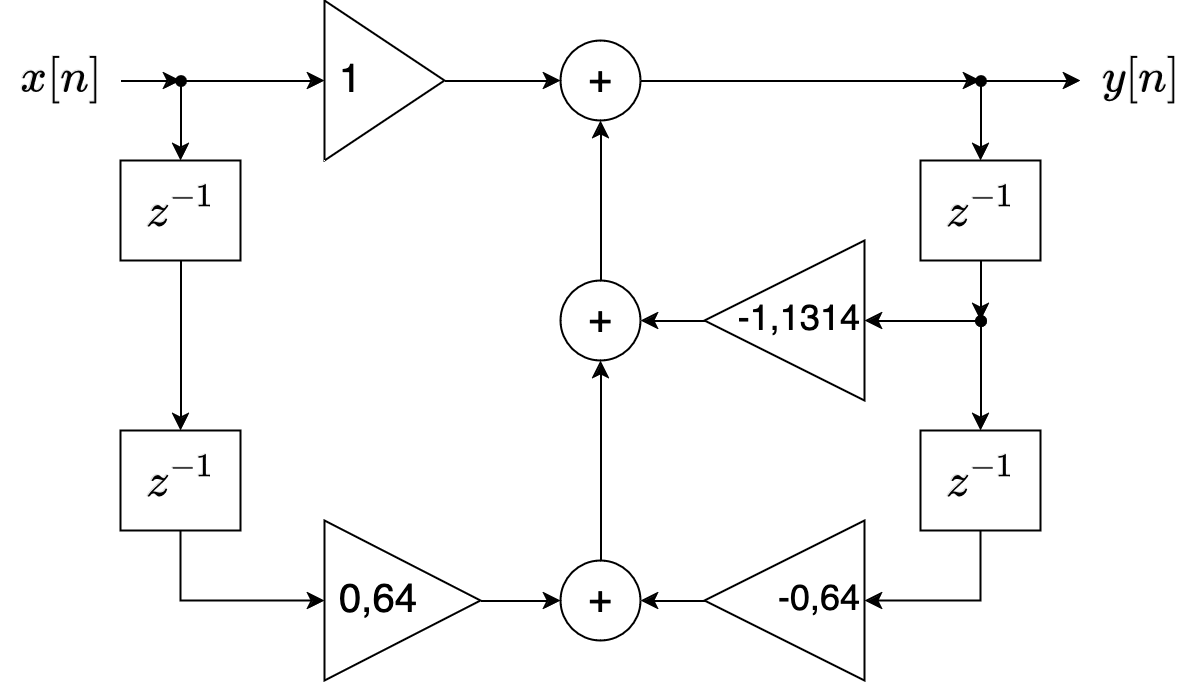

The diagram above was exported from draw.io. Its source (the exported page's mxGraphModel, read from the mxfile embedded in the PNG):
<mxGraphModel dx="793" dy="685" grid="1" gridSize="20" guides="1" tooltips="1" connect="1" arrows="1" fold="1" page="1" pageScale="1" pageWidth="827" pageHeight="1169" math="1" shadow="0">
  <root>
    <mxCell id="0" />
    <mxCell id="1" parent="0" />
    <mxCell id="2" value="" style="group" vertex="1" connectable="0" parent="1">
      <mxGeometry x="40" y="120" width="600" height="340" as="geometry" />
    </mxCell>
    <mxCell id="3" value="$$x[n]$$" style="text;html=1;align=center;verticalAlign=middle;whiteSpace=wrap;rounded=0;fontSize=20;" vertex="1" parent="2">
      <mxGeometry y="25" width="60" height="30" as="geometry" />
    </mxCell>
    <mxCell id="4" value="&amp;nbsp;1" style="triangle;whiteSpace=wrap;html=1;fontSize=20;align=left;" vertex="1" parent="2">
      <mxGeometry x="162" width="60" height="80" as="geometry" />
    </mxCell>
    <mxCell id="5" value="" style="endArrow=classic;html=1;rounded=0;entryX=0;entryY=0.5;entryDx=0;entryDy=0;" edge="1" parent="2" source="38" target="4">
      <mxGeometry width="50" height="50" relative="1" as="geometry">
        <mxPoint x="56" y="40" as="sourcePoint" />
        <mxPoint x="306" y="170" as="targetPoint" />
      </mxGeometry>
    </mxCell>
    <mxCell id="6" value="" style="endArrow=classic;html=1;rounded=0;entryX=0.5;entryY=0;entryDx=0;entryDy=0;exitX=0.55;exitY=0.75;exitDx=0;exitDy=0;exitPerimeter=0;" edge="1" parent="2" source="38" target="7">
      <mxGeometry width="50" height="50" relative="1" as="geometry">
        <mxPoint x="90" y="40" as="sourcePoint" />
        <mxPoint x="96" y="100" as="targetPoint" />
      </mxGeometry>
    </mxCell>
    <mxCell id="7" value="$$z^{-1}$$" style="rounded=0;whiteSpace=wrap;html=1;fontSize=20;" vertex="1" parent="2">
      <mxGeometry x="60" y="80" width="60" height="50" as="geometry" />
    </mxCell>
    <mxCell id="8" value="&amp;nbsp;0,64" style="triangle;whiteSpace=wrap;html=1;fontSize=20;align=left;" vertex="1" parent="2">
      <mxGeometry x="162" y="260" width="78" height="80" as="geometry" />
    </mxCell>
    <mxCell id="9" value="" style="endArrow=classic;html=1;rounded=0;exitX=1;exitY=0.5;exitDx=0;exitDy=0;entryX=0;entryY=0.5;entryDx=0;entryDy=0;" edge="1" parent="2" source="4" target="10">
      <mxGeometry width="50" height="50" relative="1" as="geometry">
        <mxPoint x="282" y="220" as="sourcePoint" />
        <mxPoint x="262" y="40" as="targetPoint" />
      </mxGeometry>
    </mxCell>
    <mxCell id="10" value="+" style="ellipse;whiteSpace=wrap;html=1;aspect=fixed;fontSize=20;" vertex="1" parent="2">
      <mxGeometry x="280" y="20" width="40" height="40" as="geometry" />
    </mxCell>
    <mxCell id="11" value="+" style="ellipse;whiteSpace=wrap;html=1;aspect=fixed;fontSize=20;" vertex="1" parent="2">
      <mxGeometry x="280" y="140" width="40" height="40" as="geometry" />
    </mxCell>
    <mxCell id="12" value="" style="endArrow=classic;html=1;rounded=0;exitX=1;exitY=0.5;exitDx=0;exitDy=0;" edge="1" parent="2" source="10" target="35">
      <mxGeometry width="50" height="50" relative="1" as="geometry">
        <mxPoint x="432" y="40" as="sourcePoint" />
        <mxPoint x="500" y="40" as="targetPoint" />
      </mxGeometry>
    </mxCell>
    <mxCell id="13" value="" style="endArrow=classic;html=1;rounded=0;exitX=0.5;exitY=0;exitDx=0;exitDy=0;entryX=0.5;entryY=1;entryDx=0;entryDy=0;" edge="1" parent="2" source="11" target="10">
      <mxGeometry width="50" height="50" relative="1" as="geometry">
        <mxPoint x="300" y="220" as="sourcePoint" />
        <mxPoint x="350" y="170" as="targetPoint" />
      </mxGeometry>
    </mxCell>
    <mxCell id="14" value="$$y[n]$$" style="text;html=1;align=center;verticalAlign=middle;whiteSpace=wrap;rounded=0;fontSize=20;" vertex="1" parent="2">
      <mxGeometry x="540" y="25" width="60" height="30" as="geometry" />
    </mxCell>
    <mxCell id="15" value="+" style="ellipse;whiteSpace=wrap;html=1;aspect=fixed;fontSize=20;" vertex="1" parent="2">
      <mxGeometry x="280" y="280" width="40" height="40" as="geometry" />
    </mxCell>
    <mxCell id="16" value="$$z^{-1}$$" style="rounded=0;whiteSpace=wrap;html=1;fontSize=20;" vertex="1" parent="2">
      <mxGeometry x="60" y="215" width="60" height="50" as="geometry" />
    </mxCell>
    <mxCell id="17" value="$$z^{-1}$$" style="rounded=0;whiteSpace=wrap;html=1;fontSize=20;" vertex="1" parent="2">
      <mxGeometry x="460" y="80" width="60" height="50" as="geometry" />
    </mxCell>
    <mxCell id="18" value="$$z^{-1}$$" style="rounded=0;whiteSpace=wrap;html=1;fontSize=20;" vertex="1" parent="2">
      <mxGeometry x="460" y="215" width="60" height="50" as="geometry" />
    </mxCell>
    <mxCell id="19" value="-1,1314" style="triangle;whiteSpace=wrap;html=1;fontSize=18;align=right;flipH=1;" vertex="1" parent="2">
      <mxGeometry x="352" y="120" width="80" height="80" as="geometry" />
    </mxCell>
    <mxCell id="20" value="-0,64" style="triangle;whiteSpace=wrap;html=1;fontSize=18;align=right;flipH=1;" vertex="1" parent="2">
      <mxGeometry x="352" y="260" width="80" height="80" as="geometry" />
    </mxCell>
    <mxCell id="21" value="" style="endArrow=classic;html=1;rounded=0;exitX=0.5;exitY=1;exitDx=0;exitDy=0;entryX=0.5;entryY=0;entryDx=0;entryDy=0;" edge="1" parent="2" source="7" target="16">
      <mxGeometry width="50" height="50" relative="1" as="geometry">
        <mxPoint x="340" y="250" as="sourcePoint" />
        <mxPoint x="90" y="160" as="targetPoint" />
      </mxGeometry>
    </mxCell>
    <mxCell id="22" value="" style="endArrow=classic;html=1;rounded=0;entryX=0.5;entryY=0;entryDx=0;entryDy=0;exitX=0.55;exitY=0.8;exitDx=0;exitDy=0;exitPerimeter=0;" edge="1" parent="2" source="35" target="17">
      <mxGeometry width="50" height="50" relative="1" as="geometry">
        <mxPoint x="490" y="40" as="sourcePoint" />
        <mxPoint x="390" y="200" as="targetPoint" />
      </mxGeometry>
    </mxCell>
    <mxCell id="23" value="" style="endArrow=classic;html=1;rounded=0;exitX=0.5;exitY=1;exitDx=0;exitDy=0;" edge="1" parent="2" source="17" target="27">
      <mxGeometry width="50" height="50" relative="1" as="geometry">
        <mxPoint x="340" y="250" as="sourcePoint" />
        <mxPoint x="602" y="140" as="targetPoint" />
      </mxGeometry>
    </mxCell>
    <mxCell id="24" value="" style="endArrow=classic;html=1;rounded=0;entryX=1;entryY=0.5;entryDx=0;entryDy=0;exitX=0.3;exitY=0.75;exitDx=0;exitDy=0;exitPerimeter=0;" edge="1" parent="2" source="28" target="19">
      <mxGeometry width="50" height="50" relative="1" as="geometry">
        <mxPoint x="518" y="160" as="sourcePoint" />
        <mxPoint x="458" y="160" as="targetPoint" />
      </mxGeometry>
    </mxCell>
    <mxCell id="25" value="" style="endArrow=classic;html=1;rounded=0;exitX=0.5;exitY=1;exitDx=0;exitDy=0;entryX=1;entryY=0.5;entryDx=0;entryDy=0;" edge="1" parent="2" source="18" target="20">
      <mxGeometry width="50" height="50" relative="1" as="geometry">
        <mxPoint x="358" y="250" as="sourcePoint" />
        <mxPoint x="358" y="360" as="targetPoint" />
        <Array as="points">
          <mxPoint x="490" y="300" />
        </Array>
      </mxGeometry>
    </mxCell>
    <mxCell id="26" value="" style="endArrow=classic;html=1;rounded=0;exitX=0;exitY=0.5;exitDx=0;exitDy=0;entryX=1;entryY=0.5;entryDx=0;entryDy=0;" edge="1" parent="2" source="20" target="15">
      <mxGeometry width="50" height="50" relative="1" as="geometry">
        <mxPoint x="340" y="250" as="sourcePoint" />
        <mxPoint x="390" y="200" as="targetPoint" />
      </mxGeometry>
    </mxCell>
    <mxCell id="27" value="" style="shape=waypoint;sketch=0;fillStyle=solid;size=6;pointerEvents=1;points=[];fillColor=none;resizable=0;rotatable=0;perimeter=centerPerimeter;snapToPoint=1;" vertex="1" parent="2">
      <mxGeometry x="480" y="150" width="20" height="20" as="geometry" />
    </mxCell>
    <mxCell id="28" value="" style="shape=waypoint;sketch=0;fillStyle=solid;size=6;pointerEvents=1;points=[];fillColor=none;resizable=0;rotatable=0;perimeter=centerPerimeter;snapToPoint=1;" vertex="1" parent="2">
      <mxGeometry x="480" y="150" width="20" height="20" as="geometry" />
    </mxCell>
    <mxCell id="29" value="" style="endArrow=classic;html=1;rounded=0;entryX=1;entryY=0.5;entryDx=0;entryDy=0;exitX=0;exitY=0.5;exitDx=0;exitDy=0;" edge="1" parent="2" source="19" target="11">
      <mxGeometry width="50" height="50" relative="1" as="geometry">
        <mxPoint x="160" y="200" as="sourcePoint" />
        <mxPoint x="390" y="200" as="targetPoint" />
      </mxGeometry>
    </mxCell>
    <mxCell id="30" value="" style="endArrow=classic;html=1;rounded=0;entryX=0.5;entryY=0;entryDx=0;entryDy=0;exitX=0.35;exitY=1;exitDx=0;exitDy=0;exitPerimeter=0;" edge="1" parent="2" source="28" target="18">
      <mxGeometry width="50" height="50" relative="1" as="geometry">
        <mxPoint x="322" y="250" as="sourcePoint" />
        <mxPoint x="372" y="200" as="targetPoint" />
      </mxGeometry>
    </mxCell>
    <mxCell id="31" value="" style="endArrow=classic;html=1;rounded=0;exitX=0.5;exitY=0;exitDx=0;exitDy=0;entryX=0.5;entryY=1;entryDx=0;entryDy=0;" edge="1" parent="2" source="15" target="11">
      <mxGeometry width="50" height="50" relative="1" as="geometry">
        <mxPoint x="340" y="250" as="sourcePoint" />
        <mxPoint x="390" y="200" as="targetPoint" />
      </mxGeometry>
    </mxCell>
    <mxCell id="32" value="" style="endArrow=classic;html=1;rounded=0;exitX=1;exitY=0.5;exitDx=0;exitDy=0;entryX=0;entryY=0.5;entryDx=0;entryDy=0;" edge="1" parent="2" source="8" target="15">
      <mxGeometry width="50" height="50" relative="1" as="geometry">
        <mxPoint x="340" y="250" as="sourcePoint" />
        <mxPoint x="390" y="200" as="targetPoint" />
      </mxGeometry>
    </mxCell>
    <mxCell id="33" value="" style="endArrow=classic;html=1;rounded=0;exitX=0.5;exitY=1;exitDx=0;exitDy=0;entryX=0;entryY=0.5;entryDx=0;entryDy=0;" edge="1" parent="2" source="16" target="8">
      <mxGeometry width="50" height="50" relative="1" as="geometry">
        <mxPoint x="340" y="250" as="sourcePoint" />
        <mxPoint x="390" y="200" as="targetPoint" />
        <Array as="points">
          <mxPoint x="90" y="300" />
        </Array>
      </mxGeometry>
    </mxCell>
    <mxCell id="34" value="" style="endArrow=classic;html=1;rounded=0;entryDx=0;entryDy=0;" edge="1" parent="2" target="35">
      <mxGeometry width="50" height="50" relative="1" as="geometry">
        <mxPoint x="490" y="40" as="sourcePoint" />
        <mxPoint x="490" y="80" as="targetPoint" />
      </mxGeometry>
    </mxCell>
    <mxCell id="35" value="" style="shape=waypoint;sketch=0;fillStyle=solid;size=6;pointerEvents=1;points=[];fillColor=none;resizable=0;rotatable=0;perimeter=centerPerimeter;snapToPoint=1;" vertex="1" parent="2">
      <mxGeometry x="480" y="30" width="20" height="20" as="geometry" />
    </mxCell>
    <mxCell id="36" value="" style="endArrow=classic;html=1;rounded=0;entryX=0;entryY=0.5;entryDx=0;entryDy=0;exitX=0.7;exitY=0.8;exitDx=0;exitDy=0;exitPerimeter=0;" edge="1" parent="2" source="35" target="14">
      <mxGeometry width="50" height="50" relative="1" as="geometry">
        <mxPoint x="340" y="250" as="sourcePoint" />
        <mxPoint x="390" y="200" as="targetPoint" />
      </mxGeometry>
    </mxCell>
    <mxCell id="37" value="" style="endArrow=classic;html=1;rounded=0;entryDx=0;entryDy=0;" edge="1" parent="2" target="38">
      <mxGeometry width="50" height="50" relative="1" as="geometry">
        <mxPoint x="90" y="40" as="sourcePoint" />
        <mxPoint x="90" y="80" as="targetPoint" />
      </mxGeometry>
    </mxCell>
    <mxCell id="38" value="" style="shape=waypoint;sketch=0;fillStyle=solid;size=6;pointerEvents=1;points=[];fillColor=none;resizable=0;rotatable=0;perimeter=centerPerimeter;snapToPoint=1;" vertex="1" parent="2">
      <mxGeometry x="80" y="30" width="20" height="20" as="geometry" />
    </mxCell>
    <mxCell id="39" value="" style="endArrow=classic;html=1;rounded=0;exitX=1;exitY=0.5;exitDx=0;exitDy=0;" edge="1" parent="2" source="3" target="38">
      <mxGeometry width="50" height="50" relative="1" as="geometry">
        <mxPoint x="340" y="250" as="sourcePoint" />
        <mxPoint x="390" y="200" as="targetPoint" />
      </mxGeometry>
    </mxCell>
  </root>
</mxGraphModel>